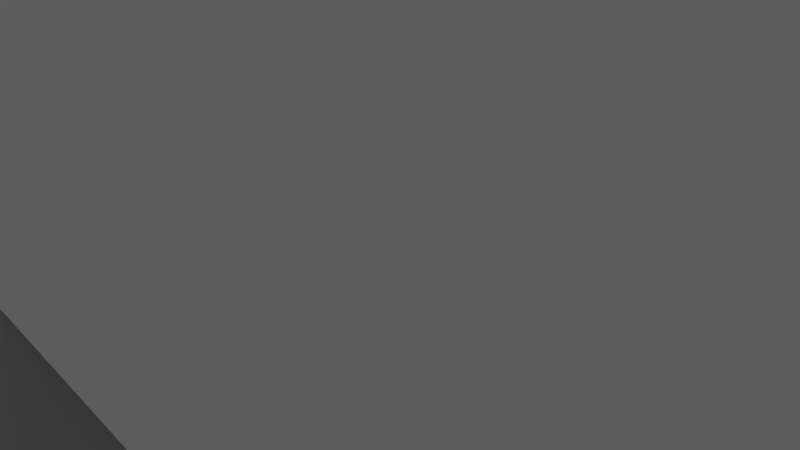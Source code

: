 # Source: milner.blend  (saved by Blender 2.59.0; exported with 4.5.12 LTS)
import bpy
from mathutils import Matrix  # noqa: F401  (used for matrix-valued properties, if any)

bpy.ops.wm.read_factory_settings(use_empty=True)
scene = bpy.context.scene
scene.name = 'Scene'

# ---- collections
col_collection_1 = bpy.data.collections.new('Collection 1'); scene.collection.children.link(col_collection_1)

# ---- materials (node trees are filled in below, after node groups)
mat_none_brick_png = bpy.data.materials.new('None_brick.png')
mat_none_brick_png.alpha_threshold = 0.0
mat_none_brick_png.use_transparent_shadow = False
mat_none_brick_png.specular_color = (0.8, 0.8, 0.8)
mat_none_brick_png.roughness = 0.5
mat_none_brick_png.specular_intensity = 1.0
mat_none_brick_png.line_color = (0.0, 0.0, 0.0, 1.0)
mat_none_brockbrickwindow = bpy.data.materials.new('None_brockBrickWindow')
mat_none_brockbrickwindow.alpha_threshold = 0.0
mat_none_brockbrickwindow.use_transparent_shadow = False
mat_none_brockbrickwindow.specular_color = (0.8, 0.8, 0.8)
mat_none_brockbrickwindow.roughness = 0.5
mat_none_brockbrickwindow.specular_intensity = 1.0
mat_none_brockbrickwindow.line_color = (0.0, 0.0, 0.0, 1.0)
mat_none_door_jpg = bpy.data.materials.new('None_door.jpg')
mat_none_door_jpg.alpha_threshold = 0.0
mat_none_door_jpg.use_transparent_shadow = False
mat_none_door_jpg.specular_color = (0.8, 0.8, 0.8)
mat_none_door_jpg.roughness = 0.5
mat_none_door_jpg.specular_intensity = 1.0
mat_none_door_jpg.line_color = (0.0, 0.0, 0.0, 1.0)
mat_none_buildingtop_jpg = bpy.data.materials.new('None_buildingTop.jpg')
mat_none_buildingtop_jpg.alpha_threshold = 0.0
mat_none_buildingtop_jpg.use_transparent_shadow = False
mat_none_buildingtop_jpg.specular_color = (0.8, 0.8, 0.8)
mat_none_buildingtop_jpg.roughness = 0.5
mat_none_buildingtop_jpg.specular_intensity = 1.0
mat_none_buildingtop_jpg.line_color = (0.0, 0.0, 0.0, 1.0)
mat_none_shingledroof_jpg = bpy.data.materials.new('None_shingledRoof.jpg')
mat_none_shingledroof_jpg.alpha_threshold = 0.0
mat_none_shingledroof_jpg.use_transparent_shadow = False
mat_none_shingledroof_jpg.specular_color = (0.8, 0.8, 0.8)
mat_none_shingledroof_jpg.roughness = 0.5
mat_none_shingledroof_jpg.specular_intensity = 1.0
mat_none_shingledroof_jpg.line_color = (0.0, 0.0, 0.0, 1.0)

# ---- material node trees

# ---- world
world_world = bpy.data.worlds.new('World'); scene.world = world_world
world_world.color = (0.05088, 0.05088, 0.05088)
world_world.use_sun_shadow = False
world_world.sun_shadow_jitter_overblur = 0.0
world_world.cycles.sampling_method = 'MANUAL'
world_world.cycles.sample_map_resolution = 256

# ---- cameras
cam_camera = bpy.data.cameras.new('Camera')
cam_camera.clip_end = 100.0
cam_camera.lens = 35.0
cam_camera.ortho_scale = 7.314
cam_camera.dof.focus_distance = 0.0
cam_camera.dof.aperture_fstop = 128.0

# ---- lights
light_hemi = bpy.data.lights.new('Hemi', 'SUN')
light_hemi.transmission_factor = 0.0
light_hemi.angle = 1.571
light_hemi.energy = 0.28
light_hemi.shadow_buffer_clip_start = 0.5
light_hemi.shadow_soft_size = 1.0
light_hemi.shadow_cascade_max_distance = 1000.0
light_hemi.cycles.use_multiple_importance_sampling = False

# ---- meshes
me_milner = bpy.data.meshes.new('Milner')
me_milner.from_pydata([(-5.457, 15.0, 2.369), (-4.102, 15.0, 2.371), (-4.102, 15.0, 2.359), (-5.455, 15.0, 1.818), (-4.102, 15.0, 1.18), (-5.451, 15.0, 0.909), (-5.455, 15.0, 1.818), (-4.102, 15.0, 2.359), (-4.103, 15.0, 1.444e-06), (-5.448, 15.0, 1.444e-06), (5.0, 5.0, 4.0), (-10.0, -11.0, 4.0), (5.0, -11.0, 4.0), (-10.0, -11.0, 4.0), (-10.0, -20.0, 4.0), (5.0, -11.0, 4.0), (5.0, -11.0, 4.0), (-10.0, -20.0, 4.0), (5.0, -20.0, 4.0), (-10.0, 5.0, 4.0), (-10.0, -11.0, 4.0), (5.0, 5.0, 4.0), (5.0, 5.0, 8.146e-07), (5.0, -11.0, -7.921e-07), (-10.0, 5.0, 8.146e-07), (-10.0, 5.0, 8.146e-07), (5.0, -11.0, -7.921e-07), (-10.0, -11.0, -7.921e-07), (5.0, -11.0, 4.0), (-10.0, -11.0, 4.0), (5.0, -11.0, -7.921e-07), (5.0, -11.0, -7.921e-07), (-10.0, -11.0, 4.0), (-10.0, -11.0, -7.921e-07), (5.0, -20.0, -2.258e-06), (-10.0, -20.0, -2.258e-06), (5.0, -11.0, -7.921e-07), (5.0, -11.0, -7.921e-07), (-10.0, -20.0, -2.258e-06), (-10.0, -11.0, -7.921e-07), (-10.0, -11.0, -7.921e-07), (-10.0, -11.0, 4.0), (5.0, -11.0, -7.921e-07), (5.0, -11.0, -7.921e-07), (-10.0, -11.0, 4.0), (5.0, -11.0, 4.0), (-4.072, 15.0, 2.371), (0.0, 15.0, 4.0), (0.0, 15.0, 2.377), (-4.072, 15.0, 2.371), (-10.0, 15.0, 4.0), (0.0, 15.0, 4.0), (-10.0, 15.0, 2.363), (-10.0, 15.0, 1.444e-06), (-10.0, 15.0, 1.444e-06), (0.0, 15.0, 1.444e-06), (5.0, 5.0, 8.146e-07), (-10.0, 5.0, 8.146e-07), (5.0, 5.0, 4.0), (5.0, 5.0, 4.0), (-10.0, 5.0, 8.146e-07), (-10.0, 5.0, 4.0), (5.0, 5.0, 4.0), (5.0, -11.0, 4.0), (5.0, 5.0, 8.146e-07), (5.0, 5.0, 8.146e-07), (5.0, -11.0, 4.0), (5.0, -11.0, -7.921e-07), (-10.0, 5.0, 8.146e-07), (-10.0, -11.0, -7.921e-07), (-10.0, 5.0, 4.0), (-10.0, 5.0, 4.0), (-10.0, -11.0, -7.921e-07), (-10.0, -11.0, 4.0), (-10.0, -20.0, 4.0), (-10.0, -20.0, -2.258e-06), (5.0, -20.0, 4.0), (5.0, -20.0, 4.0), (-10.0, -20.0, -2.258e-06), (5.0, -20.0, -2.258e-06), (5.0, -20.0, 4.0), (5.0, -20.0, -2.258e-06), (5.0, -11.0, 4.0), (5.0, -11.0, 4.0), (5.0, -20.0, -2.258e-06), (5.0, -11.0, -7.921e-07), (-10.0, -11.0, -7.921e-07), (-10.0, -20.0, -2.258e-06), (-10.0, -11.0, 4.0), (-10.0, -11.0, 4.0), (-10.0, -20.0, -2.258e-06), (-10.0, -20.0, 4.0), (1.0, 15.0, 4.0), (-5.0, 15.0, 6.5), (1.0, -20.0, 4.0), (1.0, -20.0, 4.0), (-5.0, 15.0, 6.5), (-5.0, -20.0, 6.5), (-11.0, 15.0, 4.0), (-11.0, -20.0, 4.0), (-5.0, 15.0, 6.5), (-11.0, -20.0, 4.0), (-5.0, -20.0, 6.5), (-5.0, 15.0, 6.5), (-5.0, -6.0, 4.0), (15.0, -6.0, 4.0), (-5.0, -5.898e-08, 6.5), (15.0, -6.0, 4.0), (15.0, -1.059e-06, 6.5), (-5.0, -5.898e-08, 6.5), (-5.0, 6.0, 4.0), (-5.0, -2.059e-06, 6.5), (15.0, 6.0, 4.0), (15.0, 6.0, 4.0), (-5.0, -2.059e-06, 6.5), (15.0, -1.059e-06, 6.5), (15.0, 5.0, 8.146e-07), (5.0, 5.0, 8.146e-07), (15.0, 5.0, 4.0), (15.0, 5.0, 4.0), (5.0, 5.0, 8.146e-07), (5.0, 5.0, 4.0), (5.0, -5.0, 4.0), (5.0, -5.0, -8.146e-07), (15.0, -5.0, 4.0), (15.0, -5.0, 4.0), (5.0, -5.0, -8.146e-07), (15.0, -5.0, -8.146e-07), (-10.0, 14.94, 1.435e-06), (-10.0, 4.944, 8.055e-07), (-10.0, 14.94, 4.0), (-10.0, 15.0, 4.0), (-10.0, 5.0, 8.146e-07), (-10.0, 5.0, 4.0), (15.0, -5.0, -8.146e-07), (15.0, 5.0, 4.0), (15.0, -5.0, 4.0), (15.0, 5.0, 4.0), (15.0, -5.0, -8.146e-07), (15.0, 5.0, 8.146e-07), (5.0, 5.0, 8.146e-07), (5.0, -5.0, -8.146e-07), (5.0, 5.0, 4.0), (5.0, 5.0, 4.0), (5.0, -5.0, -8.146e-07), (5.0, -5.0, 4.0), (5.0, 5.0, 4.0), (5.0, -5.0, 4.0), (15.0, 5.0, 4.0), (15.0, 5.0, 4.0), (5.0, -5.0, 4.0), (15.0, -5.0, 4.0), (15.0, -5.0, -8.146e-07), (5.0, -5.0, -8.146e-07), (15.0, 5.0, 8.146e-07), (15.0, 5.0, 8.146e-07), (5.0, -5.0, -8.146e-07), (5.0, 5.0, 8.146e-07), (0.0, 5.0, 4.0), (0.0, 5.0, 8.146e-07), (0.0, 15.0, 4.0), (0.0, 15.0, 4.0), (0.0, 5.0, 8.146e-07), (0.0, 15.0, 1.444e-06), (-10.0, 5.0, 4.0), (-10.0, 5.0, 8.146e-07), (0.0, 5.0, 4.0), (0.0, 5.0, 4.0), (-10.0, 5.0, 8.146e-07), (0.0, 5.0, 8.146e-07), (-10.0, 15.0, 4.0), (-10.0, 5.0, 4.0), (0.0, 15.0, 4.0), (0.0, 15.0, 4.0), (-10.0, 5.0, 4.0), (0.0, 5.0, 4.0), (0.0, 5.0, 8.146e-07), (-10.0, 5.0, 8.146e-07), (0.0, 15.0, 1.444e-06), (0.0, 15.0, 1.444e-06), (-10.0, 5.0, 8.146e-07), (-10.0, 15.0, 1.444e-06), (-5.0, 15.0, 4.0), (1.0, 15.0, 4.0), (-5.0, -20.0, 4.0), (-5.0, -20.0, 4.0), (1.0, 15.0, 4.0), (1.0, -20.0, 4.0), (1.0, -20.0, 4.0), (-5.0, -20.0, 6.5), (-5.0, -20.0, 4.0), (-5.0, 15.0, 4.0), (-5.0, 15.0, 6.5), (1.0, 15.0, 4.0), (-5.0, -20.0, 6.5), (-5.0, 15.0, 6.5), (-5.0, -20.0, 4.0), (-5.0, -20.0, 4.0), (-5.0, 15.0, 6.5), (-5.0, 15.0, 4.0), (-5.0, 15.0, 4.0), (-11.0, 15.0, 4.0), (-5.0, -20.0, 4.0), (-5.0, -20.0, 4.0), (-11.0, 15.0, 4.0), (-11.0, -20.0, 4.0), (-11.0, -20.0, 4.0), (-5.0, -20.0, 4.0), (-5.0, -20.0, 6.5), (-5.0, 15.0, 4.0), (-11.0, 15.0, 4.0), (-5.0, 15.0, 6.5), (-5.0, -20.0, 6.5), (-5.0, 15.0, 6.5), (-5.0, -20.0, 4.0), (-5.0, -20.0, 4.0), (-5.0, 15.0, 6.5), (-5.0, 15.0, 4.0), (-5.0, 3.483e-07, 4.0), (-5.0, -6.0, 4.0), (15.0, -6.517e-07, 4.0), (15.0, -6.517e-07, 4.0), (-5.0, -6.0, 4.0), (15.0, -6.0, 4.0), (15.0, -6.0, 4.0), (15.0, -6.517e-07, 4.0), (15.0, -1.059e-06, 6.5), (-5.0, 3.483e-07, 4.0), (-5.0, -5.898e-08, 6.5), (-5.0, -6.0, 4.0), (15.0, -1.059e-06, 6.5), (-5.0, -5.898e-08, 6.5), (15.0, -6.517e-07, 4.0), (15.0, -6.517e-07, 4.0), (-5.0, -5.898e-08, 6.5), (-5.0, 3.483e-07, 4.0), (-5.0, -1.652e-06, 4.0), (-5.0, 6.0, 4.0), (15.0, -6.517e-07, 4.0), (15.0, -6.517e-07, 4.0), (-5.0, 6.0, 4.0), (15.0, 6.0, 4.0), (15.0, 6.0, 4.0), (15.0, -1.059e-06, 6.5), (15.0, -6.517e-07, 4.0), (-5.0, -1.652e-06, 4.0), (-5.0, -2.059e-06, 6.5), (-5.0, 6.0, 4.0), (15.0, -1.059e-06, 6.5), (-5.0, -2.059e-06, 6.5), (15.0, -6.517e-07, 4.0), (15.0, -6.517e-07, 4.0), (-5.0, -2.059e-06, 6.5), (-5.0, -1.652e-06, 4.0)], [], [(0, 1, 2), (0, 2, 3), (4, 5, 6), (4, 6, 7), (8, 9, 5), (8, 5, 4), (10, 11, 12), (13, 14, 15), (16, 17, 18), (19, 20, 21), (22, 23, 24), (25, 26, 27), (28, 29, 30), (31, 32, 33), (34, 35, 36), (37, 38, 39), (40, 41, 42), (43, 44, 45), (46, 47, 48), (1, 49, 2), (1, 50, 51), (49, 1, 51), (1, 0, 50), (0, 52, 50), (52, 0, 3), (52, 3, 53), (54, 6, 9), (6, 5, 9), (48, 4, 46), (4, 7, 46), (55, 8, 4), (55, 4, 48), (56, 57, 58), (59, 60, 61), (62, 63, 64), (65, 66, 67), (68, 69, 70), (71, 72, 73), (74, 75, 76), (77, 78, 79), (80, 81, 82), (83, 84, 85), (86, 87, 88), (89, 90, 91), (92, 93, 94), (95, 96, 97), (98, 99, 100), (101, 102, 103), (104, 105, 106), (107, 108, 109), (110, 111, 112), (113, 114, 115), (116, 117, 118), (119, 120, 121), (122, 123, 124), (125, 126, 127), (128, 129, 130), (131, 132, 133), (134, 135, 136), (137, 138, 139), (140, 141, 142), (143, 144, 145), (146, 147, 148), (149, 150, 151), (152, 153, 154), (155, 156, 157), (158, 159, 160), (161, 162, 163), (164, 165, 166), (167, 168, 169), (170, 171, 172), (173, 174, 175), (176, 177, 178), (179, 180, 181), (182, 183, 184), (185, 186, 187), (188, 189, 190), (191, 192, 193), (194, 195, 196), (197, 198, 199), (200, 201, 202), (203, 204, 205), (206, 207, 208), (209, 210, 211), (212, 213, 214), (215, 216, 217), (218, 219, 220), (221, 222, 223), (224, 225, 226), (227, 228, 229), (230, 231, 232), (233, 234, 235), (236, 237, 238), (239, 240, 241), (242, 243, 244), (245, 246, 247), (248, 249, 250), (251, 252, 253)])
me_milner.polygons.foreach_set('material_index', [2, 2, 2, 2, 2, 2, 3, 3, 3, 0, 0, 0, 0, 0, 0, 0, 0, 0, 0, 0, 0, 0, 0, 0, 0, 0, 0, 0, 0, 0, 0, 0, 1, 1, 1, 1, 1, 1, 1, 1, 1, 1, 1, 1, 4, 4, 4, 4, 4, 4, 4, 4, 1, 1, 1, 1, 1, 1, 0, 0, 0, 0, 0, 0, 0, 0, 0, 0, 0, 0, 0, 0, 0, 0, 0, 0, 0, 0, 0, 0, 0, 0, 0, 0, 0, 0, 0, 0, 0, 0, 0, 0, 0, 0, 0, 0, 0, 0])
_uv = me_milner.uv_layers.new(name='UVTex')
_uv.uv.foreach_set('vector', [-0.0224, 0.8522, -0.7, 0.8533, -0.6999, 0.8592, -0.0224, 0.8522, -0.6999, 0.8592, -0.02269, 1.128, 0.3019, 1.446, 0.9768, 1.579, 0.9773, 1.125, 0.3019, 1.446, 0.9773, 1.125, 0.3, 0.8562, 0.3009, 1.036, 0.9734, 1.034, 0.9738, 0.5793, 0.3009, 1.036, 0.9738, 0.5793, 0.299, 0.446, 0.5789, -1.425, -1.944, 0.9407, -1.944, -1.425, 0.5789, 0.9407, 0.5789, -0.4787, 2.944, 0.9407, 0.8143, 2.158, -1.944, 2.158, 0.08403, 0.9407, -8.113, -4.567, -8.113, -8.018, -4.877, -4.567, -4.661, -1.331, -8.113, -1.331, -4.661, -4.567, -1.425, -7.802, -4.877, -4.567, -4.877, -7.802, -1.528, 6.379, -4.764, 6.379, -1.528, 5.516, -4.764, 6.35, -8.113, 6.35, -7.89, 5.516, -1.425, -4.567, -1.425, -7.802, 0.5163, -4.567, 3.211, 0.334, -0.5623, 0.334, 0.4366, -1.331, -1.528, 7.213, -1.528, 6.35, 1.708, 7.213, 1.821, 6.35, -1.528, 6.35, 1.599, 5.516, 6.59, -1.874, 7.474, -2.209, 7.468, -1.859, -2.34, 7.063, -2.333, 7.062, -2.34, 7.065, -2.34, 7.063, -3.621, 6.744, -1.464, 6.689, -2.333, 7.062, -2.34, 7.063, -1.464, 6.689, -2.34, 7.063, -2.632, 7.071, -3.621, 6.744, -2.632, 7.071, -3.611, 7.097, -3.621, 6.744, -3.611, 7.097, -2.632, 7.071, -2.628, 7.189, -3.611, 7.097, -2.628, 7.189, -3.598, 7.607, 5.302, -1.385, 6.289, -1.76, 6.284, -1.367, 6.289, -1.76, 6.287, -1.564, 6.284, -1.367, 7.468, -1.859, 6.579, -1.617, 6.59, -1.874, 6.579, -1.617, 6.583, -1.871, 6.59, -1.874, 7.459, -1.347, 6.574, -1.362, 6.579, -1.617, 7.459, -1.347, 6.579, -1.617, 7.468, -1.859, 0.6561, 0.2181, -3.084, 0.2181, 0.6561, 1.215, 0.6561, 1.215, -3.084, 0.2181, -3.084, 1.215, 3.773, 1.261, -0.3736, 1.261, 3.773, 0.2245, 3.773, 0.2245, -0.3736, 1.261, -0.3736, 0.2245, 2.065, 0.2888, -1.792, 0.2888, 2.065, 1.253, 2.065, 1.253, -1.792, 0.2888, -1.792, 1.253, -2.486, 1.238, -2.486, 0.2803, 1.105, 1.238, 1.105, 1.238, -2.486, 0.2803, 1.105, 0.2803, -2.706, 1.261, -2.706, 0.2245, -0.3736, 1.261, -0.3736, 1.261, -2.706, 0.2245, -0.3736, 0.2245, -1.792, 0.2888, -3.962, 0.2888, -1.792, 1.253, -1.792, 1.253, -3.962, 0.2888, -3.962, 1.253, 32.23, 12.21, 32.23, 24.03, -31.39, 12.21, -31.39, -23.29, 32.39, -11.44, -31.39, -11.44, 32.23, 12.21, -31.39, 12.21, 32.23, 0.4002, -31.39, 0.4002, -31.39, -11.44, 32.39, -11.44, -17.18, 0.5809, 17.7, 0.5809, -17.18, 11.91, 17.95, -22.25, 17.95, -10.83, -17.18, -10.83, -17.18, 23.25, -17.18, 11.91, 17.7, 23.25, 17.95, 0.5809, -17.18, -10.83, 17.95, -10.83, 3.149, 0.2181, 0.6561, 0.2181, 3.149, 1.215, 3.149, 1.215, 0.6561, 0.2181, 0.6561, 1.215, 1.105, 1.238, 1.105, 0.2803, 3.499, 1.238, 3.499, 1.238, 1.105, 0.2803, 3.499, 0.2803, 4.462, 0.2888, 2.051, 0.2888, 4.462, 1.253, 4.475, 1.253, 2.065, 0.2888, 2.065, 1.253, -5.876, 7.776, -3.719, 8.639, -5.876, 8.639, 8.389, 1.258, 6.231, 0.395, 8.389, 0.395, 7.47, 2.059, 5.467, 1.258, 7.791, 1.258, 7.882, 6.154, 5.724, 7.017, 5.724, 6.154, 5.467, 2.783, 3.942, 2.783, 5.467, 1.258, 5.539, 5.317, 2.488, 5.317, 4.014, 3.792, 5.909, -4.567, 4.831, -5.645, 6.988, -5.645, 5.369, -1.823, 3.211, 0.334, 3.211, -1.823, -0.2191, 8.459, -0.1475, 7.599, 1.931, 8.637, -1.528, 8.639, -3.685, 7.776, -1.528, 7.776, -8.113, 8.939, -8.113, 8.076, -5.955, 8.939, 1.708, 8.076, -0.4492, 7.213, 1.708, 7.213, 6.125, -2.319, 5.046, -3.397, 7.204, -3.397, 2.488, 5.317, -0.5623, 5.317, 0.9631, 3.792, 5.909, -6.508, 4.831, -7.587, 6.988, -7.587, 5.046, -4.476, 2.889, -2.319, 2.889, -4.476, -0.5623, 1.258, -0.5623, 2.552, -8.113, 1.258, -8.113, -0.03646, -0.5623, 1.258, -8.113, 1.258, 7.712, -6.114, 6.393, -5.637, 6.419, -6.176, 5.018, -6.032, 4.981, -6.57, 6.309, -6.121, -8.113, 4.528, -0.5623, 4.528, -8.067, 5.516, -4.661, -1.331, 2.844, -2.319, 2.889, -1.331, 2.889, -4.567, 2.889, -3.272, -4.661, -4.567, -8.113, -1.331, -0.5623, -0.03646, -8.113, -0.03646, 3.672, -5.807, 4.967, -5.795, 4.962, -5.256, -0.8421, 3.984, 0.4507, 3.92, -0.8154, 4.522, -8.113, 3.54, -0.5623, 3.54, -8.067, 4.528, -8.113, 3.54, -0.6078, 2.552, -0.5623, 3.54, 0.5163, -4.567, 0.5163, -5.861, 4.831, -4.567, 3.752, 3.792, -0.5623, 2.498, 3.752, 2.498, 4.549, -5.68, 5.841, -5.597, 5.806, -5.059, 8.031, 7.083, 8.239, 7.58, 6.836, 7.58, 6.766, 7.58, 2.488, 7.017, 6.836, 7.017, -1.528, 7.776, -5.876, 7.776, -5.805, 7.213, 0.5163, -6.508, 0.5163, -7.802, 4.831, -6.508, 3.942, 2.498, -0.5623, 2.498, 3.57, 1.258, 6.834, 3.915, 5.539, 4.454, 5.539, 3.915, 7.041, 4.413, 6.834, 3.915, 8.236, 3.915, 4.794, -5.861, 0.5163, -6.424, 4.864, -6.424, 6.836, 8.144, 2.488, 8.144, 2.559, 7.58])
me_milner.materials.append(mat_none_brick_png)
me_milner.materials.append(mat_none_brockbrickwindow)
me_milner.materials.append(mat_none_door_jpg)
me_milner.materials.append(mat_none_buildingtop_jpg)
me_milner.materials.append(mat_none_shingledroof_jpg)
me_milner.use_remesh_preserve_volume = False
me_milner.use_remesh_preserve_attributes = False
me_milner.use_mirror_vertex_groups = False
me_milner.update()

# ---- objects
ob_hemi = bpy.data.objects.new('Hemi', light_hemi)
ob_milner = bpy.data.objects.new('Milner', me_milner)
ob_camera = bpy.data.objects.new('Camera', cam_camera)

# ---- transforms, parenting, visibility, modifiers, constraints
ob_hemi.location = (2.935e-07, 2.201e-06, 26.0)
ob_hemi.lineart.crease_threshold = 0.0
ob_milner.location = (0.0, 0.0, 0.0)
ob_milner.lineart.crease_threshold = 0.0
ob_camera.location = (7.481, -6.508, 5.344)
ob_camera.rotation_euler = (1.109, 0.01082, 0.8149)
ob_camera.lock_rotations_4d = False
ob_camera.empty_display_type = 'ARROWS'
ob_camera.color = (0.0, 0.0, 0.0, 0.0)
ob_camera.display_type = 'WIRE'
ob_camera.lineart.crease_threshold = 0.0

# ---- collection membership
col_collection_1.objects.link(ob_hemi)
col_collection_1.objects.link(ob_milner)
col_collection_1.objects.link(ob_camera)

# ---- scene / render settings (as saved in the file)
scene.camera = ob_camera
scene.frame_start = 1; scene.frame_end = 250; scene.frame_set(1)
scene.render.engine = 'BLENDER_EEVEE_NEXT'
scene.render.image_settings.color_mode = 'RGB'
scene.render.image_settings.compression = 90
scene.render.resolution_percentage = 50
scene.render.dither_intensity = 0.0
scene.render.bake_margin = 2
scene.render.bake_bias = 0.0
scene.cycles.use_denoising = False
scene.cycles.samples = 10
scene.cycles.sampling_pattern = 'TABULATED_SOBOL'
scene.cycles.light_sampling_threshold = 0.0
scene.cycles.use_adaptive_sampling = False
scene.cycles.use_light_tree = False
scene.cycles.blur_glossy = 0.0
scene.cycles.volume_bounces = 1
scene.cycles.pixel_filter_type = 'GAUSSIAN'
scene.cycles.sample_clamp_indirect = 0.0
scene.view_settings.view_transform = 'Standard'
bpy.context.view_layer.update()

